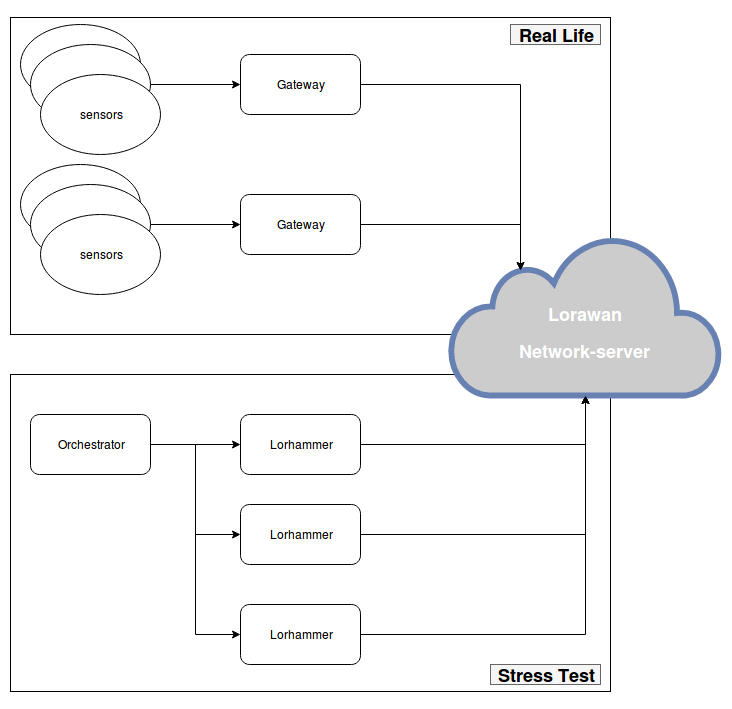

The diagram above was exported from draw.io. Its source (the exported page's mxGraphModel, read from the mxfile embedded in the PNG):
<mxGraphModel dx="1365" dy="1917" grid="1" gridSize="10" guides="1" tooltips="1" connect="1" arrows="1" fold="1" page="1" pageScale="1" pageWidth="826" pageHeight="1169" background="#ffffff" math="0" shadow="0">
  <root>
    <mxCell id="0" />
    <mxCell id="1" parent="0" />
    <mxCell id="37" value="" style="whiteSpace=wrap;html=1;" parent="1" vertex="1">
      <mxGeometry x="10" y="360" width="600" height="317" as="geometry" />
    </mxCell>
    <mxCell id="35" value="" style="whiteSpace=wrap;html=1;" parent="1" vertex="1">
      <mxGeometry x="10" y="3" width="600" height="317" as="geometry" />
    </mxCell>
    <mxCell id="6" value="Gateway" style="rounded=1;whiteSpace=wrap;html=1;" parent="1" vertex="1">
      <mxGeometry x="240" y="40" width="120" height="60" as="geometry" />
    </mxCell>
    <mxCell id="24" style="edgeStyle=orthogonalEdgeStyle;rounded=0;html=1;jettySize=auto;orthogonalLoop=1;entryX=0.26;entryY=0.22;entryPerimeter=0;exitX=1;exitY=0.5;" parent="1" source="7" target="2" edge="1">
      <mxGeometry relative="1" as="geometry">
        <Array as="points">
          <mxPoint x="520" y="210" />
        </Array>
      </mxGeometry>
    </mxCell>
    <mxCell id="7" value="Gateway" style="rounded=1;whiteSpace=wrap;html=1;" parent="1" vertex="1">
      <mxGeometry x="240" y="180" width="120" height="60" as="geometry" />
    </mxCell>
    <mxCell id="18" value="" style="group" parent="1" vertex="1" connectable="0">
      <mxGeometry x="20" y="10" width="140" height="130" as="geometry" />
    </mxCell>
    <mxCell id="9" value="sensor" style="ellipse;whiteSpace=wrap;html=1;" parent="18" vertex="1">
      <mxGeometry width="120" height="80" as="geometry" />
    </mxCell>
    <mxCell id="10" value="sensor" style="ellipse;whiteSpace=wrap;html=1;" parent="18" vertex="1">
      <mxGeometry x="10" y="20" width="120" height="80" as="geometry" />
    </mxCell>
    <mxCell id="11" value="sensors" style="ellipse;whiteSpace=wrap;html=1;" parent="18" vertex="1">
      <mxGeometry x="20" y="50" width="120" height="80" as="geometry" />
    </mxCell>
    <mxCell id="19" style="edgeStyle=orthogonalEdgeStyle;rounded=0;html=1;entryX=0;entryY=0.5;jettySize=auto;orthogonalLoop=1;" parent="1" source="10" target="6" edge="1">
      <mxGeometry relative="1" as="geometry" />
    </mxCell>
    <mxCell id="20" value="" style="group" parent="1" vertex="1" connectable="0">
      <mxGeometry x="20" y="150" width="140" height="130" as="geometry" />
    </mxCell>
    <mxCell id="17" value="" style="group" parent="20" vertex="1" connectable="0">
      <mxGeometry width="140" height="130" as="geometry" />
    </mxCell>
    <mxCell id="14" value="sensor" style="ellipse;whiteSpace=wrap;html=1;" parent="17" vertex="1">
      <mxGeometry width="120" height="80" as="geometry" />
    </mxCell>
    <mxCell id="15" value="sensor" style="ellipse;whiteSpace=wrap;html=1;" parent="17" vertex="1">
      <mxGeometry x="10" y="20" width="120" height="80" as="geometry" />
    </mxCell>
    <mxCell id="16" value="sensors" style="ellipse;whiteSpace=wrap;html=1;" parent="17" vertex="1">
      <mxGeometry x="20" y="50" width="120" height="80" as="geometry" />
    </mxCell>
    <mxCell id="22" style="edgeStyle=orthogonalEdgeStyle;rounded=0;html=1;entryX=0;entryY=0.5;jettySize=auto;orthogonalLoop=1;" parent="1" source="15" target="7" edge="1">
      <mxGeometry relative="1" as="geometry" />
    </mxCell>
    <mxCell id="28" style="edgeStyle=orthogonalEdgeStyle;rounded=0;html=1;jettySize=auto;orthogonalLoop=1;entryX=0.5;entryY=1;entryPerimeter=0;exitX=1;exitY=0.5;" parent="1" source="25" target="2" edge="1">
      <mxGeometry relative="1" as="geometry">
        <mxPoint x="620" y="390" as="targetPoint" />
        <Array as="points">
          <mxPoint x="585" y="430" />
        </Array>
      </mxGeometry>
    </mxCell>
    <mxCell id="25" value="Lorhammer" style="rounded=1;whiteSpace=wrap;html=1;" parent="1" vertex="1">
      <mxGeometry x="240" y="400" width="120" height="60" as="geometry" />
    </mxCell>
    <mxCell id="29" style="edgeStyle=orthogonalEdgeStyle;rounded=0;html=1;jettySize=auto;orthogonalLoop=1;entryX=0.5;entryY=1;entryPerimeter=0;exitX=1;exitY=0.5;" parent="1" source="26" target="2" edge="1">
      <mxGeometry relative="1" as="geometry">
        <mxPoint x="660" y="390" as="targetPoint" />
        <Array as="points">
          <mxPoint x="585" y="520" />
        </Array>
      </mxGeometry>
    </mxCell>
    <mxCell id="26" value="Lorhammer" style="rounded=1;whiteSpace=wrap;html=1;" parent="1" vertex="1">
      <mxGeometry x="240" y="490" width="120" height="60" as="geometry" />
    </mxCell>
    <mxCell id="27" value="Lorhammer" style="rounded=1;whiteSpace=wrap;html=1;" parent="1" vertex="1">
      <mxGeometry x="240" y="590" width="120" height="60" as="geometry" />
    </mxCell>
    <mxCell id="32" style="edgeStyle=orthogonalEdgeStyle;rounded=0;html=1;entryX=0;entryY=0.5;jettySize=auto;orthogonalLoop=1;" parent="1" source="31" target="25" edge="1">
      <mxGeometry relative="1" as="geometry" />
    </mxCell>
    <mxCell id="33" style="edgeStyle=orthogonalEdgeStyle;rounded=0;html=1;entryX=0;entryY=0.5;jettySize=auto;orthogonalLoop=1;" parent="1" source="31" target="26" edge="1">
      <mxGeometry relative="1" as="geometry" />
    </mxCell>
    <mxCell id="34" style="edgeStyle=orthogonalEdgeStyle;rounded=0;html=1;entryX=0;entryY=0.5;jettySize=auto;orthogonalLoop=1;" parent="1" source="31" target="27" edge="1">
      <mxGeometry relative="1" as="geometry" />
    </mxCell>
    <mxCell id="31" value="Orchestrator" style="rounded=1;whiteSpace=wrap;html=1;" parent="1" vertex="1">
      <mxGeometry x="30" y="400" width="120" height="60" as="geometry" />
    </mxCell>
    <mxCell id="36" value="&lt;h2&gt;Real Life&lt;/h2&gt;" style="text;html=1;strokeColor=#666666;fillColor=#f5f5f5;align=center;verticalAlign=middle;whiteSpace=wrap;" parent="1" vertex="1">
      <mxGeometry x="510" y="10" width="90" height="20" as="geometry" />
    </mxCell>
    <mxCell id="2" value="&lt;h2&gt;&lt;br&gt;&lt;/h2&gt;&lt;h2&gt;Lorawan&lt;/h2&gt;&lt;h2&gt;Network-server&lt;/h2&gt;" style="html=1;fillColor=#CCCCCC;strokeColor=#6881B3;gradientColor=none;gradientDirection=north;strokeWidth=2;shape=mxgraph.networks.cloud;fontColor=#ffffff;" parent="1" vertex="1">
      <mxGeometry x="450" y="221" width="270" height="160" as="geometry" />
    </mxCell>
    <mxCell id="41" value="&lt;h2&gt;Stress Test&lt;/h2&gt;" style="text;html=1;strokeColor=#666666;fillColor=#f5f5f5;align=center;verticalAlign=middle;whiteSpace=wrap;" vertex="1" parent="1">
      <mxGeometry x="490" y="650" width="110" height="20" as="geometry" />
    </mxCell>
    <mxCell id="23" style="edgeStyle=orthogonalEdgeStyle;rounded=0;html=1;entryX=0.26;entryY=0.22;entryPerimeter=0;jettySize=auto;orthogonalLoop=1;" parent="1" source="6" target="2" edge="1">
      <mxGeometry relative="1" as="geometry" />
    </mxCell>
    <mxCell id="30" style="edgeStyle=orthogonalEdgeStyle;rounded=0;html=1;entryX=0.5;entryY=1;entryPerimeter=0;jettySize=auto;orthogonalLoop=1;" parent="1" source="27" target="2" edge="1">
      <mxGeometry relative="1" as="geometry" />
    </mxCell>
  </root>
</mxGraphModel>